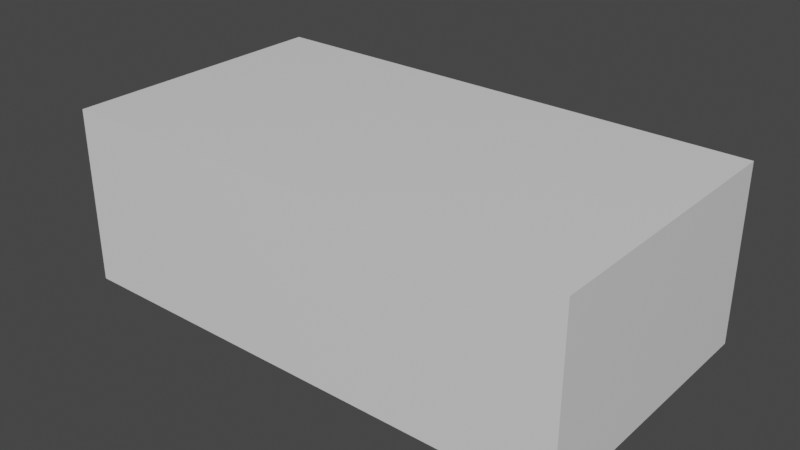 # Source: test.blend  (saved by Blender 2.91.10; exported with 4.5.12 LTS)
import bpy
from mathutils import Matrix  # noqa: F401  (used for matrix-valued properties, if any)

bpy.ops.wm.read_factory_settings(use_empty=True)
scene = bpy.context.scene
scene.name = 'Scene'

# ---- collections
col_collection = bpy.data.collections.new('Collection'); scene.collection.children.link(col_collection)

# ---- materials (node trees are filled in below, after node groups)
mat_material = bpy.data.materials.new('Material')
mat_material.alpha_threshold = 0.0
mat_material.use_transparent_shadow = False
mat_material.line_color = (0.0, 0.0, 0.0, 1.0)

# ---- material node trees
mat_material.use_nodes = True; mat_material.node_tree.nodes.clear()
_N = mat_material.node_tree.nodes; _L = mat_material.node_tree.links
n0 = _N.new('ShaderNodeOutputMaterial'); n0.name = 'Material Output'; n0.location = (300, 300)
n1 = _N.new('ShaderNodeBsdfPrincipled'); n1.name = 'Principled BSDF'; n1.location = (10, 300)
n1.distribution = 'GGX'
n1.subsurface_method = 'BURLEY'
n1.inputs[2].default_value = 0.4
n1.inputs[3].default_value = 1.45
n1.inputs[27].default_value = (0.0, 0.0, 0.0, 1.0)
n1.inputs[28].default_value = 1.0
_L.new(n1.outputs[0], n0.inputs[0])
n0.is_active_output = True

# ---- world
world_world = bpy.data.worlds.new('World'); scene.world = world_world
world_world.use_nodes = True; world_world.node_tree.nodes.clear()
_N = world_world.node_tree.nodes; _L = world_world.node_tree.links
n0 = _N.new('ShaderNodeOutputWorld'); n0.name = 'World Output'; n0.location = (300, 300)
n1 = _N.new('ShaderNodeBackground'); n1.name = 'Background'; n1.location = (10, 300)
n1.inputs[0].default_value = (0.05088, 0.05088, 0.05088, 1.0)
_L.new(n1.outputs[0], n0.inputs[0])
n0.is_active_output = True
world_world.color = (0.05088, 0.05088, 0.05088)
world_world.use_sun_shadow = False
world_world.sun_shadow_jitter_overblur = 0.0

# ---- meshes
me_cube = bpy.data.meshes.new('Cube')
me_cube.from_pydata([(15.84, 8.567, 5.412), (15.84, 8.567, -5.412), (15.84, -8.567, 5.412), (15.84, -8.567, -5.412), (-15.84, 8.567, 5.412), (-15.84, 8.567, -5.412), (-15.84, -8.567, 5.412), (-15.84, -8.567, -5.412)], [], [(0, 4, 6, 2), (3, 2, 6, 7), (7, 6, 4, 5), (5, 1, 3, 7), (1, 0, 2, 3), (5, 4, 0, 1)])
_uv = me_cube.uv_layers.new(name='UVMap')
_uv.uv.foreach_set('vector', [0.625, 0.5, 0.875, 0.5, 0.875, 0.75, 0.625, 0.75, 0.375, 0.75, 0.625, 0.75, 0.625, 1.0, 0.375, 1.0, 0.375, 0.0, 0.625, 0.0, 0.625, 0.25, 0.375, 0.25, 0.125, 0.5, 0.375, 0.5, 0.375, 0.75, 0.125, 0.75, 0.375, 0.5, 0.625, 0.5, 0.625, 0.75, 0.375, 0.75, 0.375, 0.25, 0.625, 0.25, 0.625, 0.5, 0.375, 0.5])
me_cube.materials.append(mat_material)
me_cube.use_remesh_preserve_volume = False
me_cube.use_remesh_preserve_attributes = False
me_cube.use_mirror_vertex_groups = False
me_cube.update()

# ---- objects
ob_cube = bpy.data.objects.new('Cube', me_cube)

# ---- transforms, parenting, visibility, modifiers, constraints
ob_cube.location = (0.0, 0.0, 0.0)
ob_cube.lock_rotations_4d = False
ob_cube.empty_display_type = 'ARROWS'
ob_cube.lineart.crease_threshold = 0.0

# ---- collection membership
col_collection.objects.link(ob_cube)

# ---- scene / render settings (as saved in the file)
scene.frame_start = 1; scene.frame_end = 250; scene.frame_set(1)
scene.render.engine = 'BLENDER_EEVEE_NEXT'
scene.cycles.use_denoising = False
scene.cycles.samples = 128
scene.cycles.sampling_pattern = 'TABULATED_SOBOL'
scene.cycles.use_adaptive_sampling = False
scene.cycles.use_light_tree = False
scene.view_settings.view_transform = 'Filmic'
bpy.context.view_layer.update()

# ---- added for rendering (the .blend has no active camera and no usable light): camera, sun
cam_auto = bpy.data.cameras.new('AutoCamera')
cam_auto.lens = 50.0
cam_auto.sensor_width = 36.0
cam_auto.clip_end = 1000.0
ob_auto_camera = bpy.data.objects.new('AutoCamera', cam_auto)
scene.collection.objects.link(ob_auto_camera)
ob_auto_camera.location = (34.8003, -41.7604, 27.8402)
ob_auto_camera.rotation_euler = (1.09748, -7.21219e-08, 0.694738)
scene.camera = ob_auto_camera
light_auto_sun = bpy.data.lights.new('AutoSun', 'SUN')
light_auto_sun.energy = 3.0
light_auto_sun.angle = 0.0523599
ob_auto_sun = bpy.data.objects.new('AutoSun', light_auto_sun)
scene.collection.objects.link(ob_auto_sun)
ob_auto_sun.rotation_euler = (0.872665, 0.174533, 0.523599)
bpy.context.view_layer.update()
